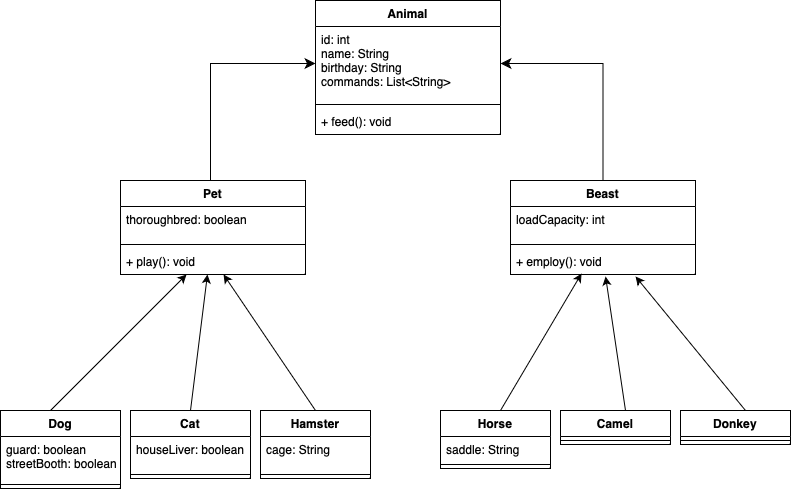

The diagram above was exported from draw.io. Its source (the exported page's mxGraphModel, read from the mxfile embedded in the PNG):
<mxGraphModel dx="954" dy="647" grid="1" gridSize="10" guides="1" tooltips="1" connect="1" arrows="1" fold="1" page="1" pageScale="1" pageWidth="827" pageHeight="1169" background="#FFFFFF" math="0" shadow="0">
  <root>
    <mxCell id="0" />
    <mxCell id="1" parent="0" />
    <mxCell id="xj6zjtGuwZ-JJnqcdcFy-1" value="Animal" style="swimlane;fontStyle=1;align=center;verticalAlign=top;childLayout=stackLayout;horizontal=1;startSize=26;horizontalStack=0;resizeParent=1;resizeParentMax=0;resizeLast=0;collapsible=1;marginBottom=0;" parent="1" vertex="1">
      <mxGeometry x="335" y="60" width="185" height="134" as="geometry" />
    </mxCell>
    <mxCell id="xj6zjtGuwZ-JJnqcdcFy-2" value="id: int&#10;name: String&#10;birthday: String&#10;commands: List&lt;String&gt;&#10;" style="text;strokeColor=none;fillColor=none;align=left;verticalAlign=top;spacingLeft=4;spacingRight=4;overflow=hidden;rotatable=0;points=[[0,0.5],[1,0.5]];portConstraint=eastwest;" parent="xj6zjtGuwZ-JJnqcdcFy-1" vertex="1">
      <mxGeometry y="26" width="185" height="74" as="geometry" />
    </mxCell>
    <mxCell id="xj6zjtGuwZ-JJnqcdcFy-3" value="" style="line;strokeWidth=1;fillColor=none;align=left;verticalAlign=middle;spacingTop=-1;spacingLeft=3;spacingRight=3;rotatable=0;labelPosition=right;points=[];portConstraint=eastwest;strokeColor=inherit;" parent="xj6zjtGuwZ-JJnqcdcFy-1" vertex="1">
      <mxGeometry y="100" width="185" height="8" as="geometry" />
    </mxCell>
    <mxCell id="xj6zjtGuwZ-JJnqcdcFy-4" value="+ feed(): void" style="text;strokeColor=none;fillColor=none;align=left;verticalAlign=top;spacingLeft=4;spacingRight=4;overflow=hidden;rotatable=0;points=[[0,0.5],[1,0.5]];portConstraint=eastwest;" parent="xj6zjtGuwZ-JJnqcdcFy-1" vertex="1">
      <mxGeometry y="108" width="185" height="26" as="geometry" />
    </mxCell>
    <mxCell id="xj6zjtGuwZ-JJnqcdcFy-5" value="Pet" style="swimlane;fontStyle=1;align=center;verticalAlign=top;childLayout=stackLayout;horizontal=1;startSize=26;horizontalStack=0;resizeParent=1;resizeParentMax=0;resizeLast=0;collapsible=1;marginBottom=0;" parent="1" vertex="1">
      <mxGeometry x="140" y="240" width="185" height="94" as="geometry" />
    </mxCell>
    <mxCell id="xj6zjtGuwZ-JJnqcdcFy-6" value="thoroughbred: boolean" style="text;strokeColor=none;fillColor=none;align=left;verticalAlign=top;spacingLeft=4;spacingRight=4;overflow=hidden;rotatable=0;points=[[0,0.5],[1,0.5]];portConstraint=eastwest;fontColor=#000000;" parent="xj6zjtGuwZ-JJnqcdcFy-5" vertex="1">
      <mxGeometry y="26" width="185" height="34" as="geometry" />
    </mxCell>
    <mxCell id="xj6zjtGuwZ-JJnqcdcFy-7" value="" style="line;strokeWidth=1;fillColor=none;align=left;verticalAlign=middle;spacingTop=-1;spacingLeft=3;spacingRight=3;rotatable=0;labelPosition=right;points=[];portConstraint=eastwest;strokeColor=inherit;" parent="xj6zjtGuwZ-JJnqcdcFy-5" vertex="1">
      <mxGeometry y="60" width="185" height="8" as="geometry" />
    </mxCell>
    <mxCell id="xj6zjtGuwZ-JJnqcdcFy-8" value="+ play(): void" style="text;strokeColor=none;fillColor=none;align=left;verticalAlign=top;spacingLeft=4;spacingRight=4;overflow=hidden;rotatable=0;points=[[0,0.5],[1,0.5]];portConstraint=eastwest;" parent="xj6zjtGuwZ-JJnqcdcFy-5" vertex="1">
      <mxGeometry y="68" width="185" height="26" as="geometry" />
    </mxCell>
    <mxCell id="xj6zjtGuwZ-JJnqcdcFy-9" value="Beast" style="swimlane;fontStyle=1;align=center;verticalAlign=top;childLayout=stackLayout;horizontal=1;startSize=26;horizontalStack=0;resizeParent=1;resizeParentMax=0;resizeLast=0;collapsible=1;marginBottom=0;" parent="1" vertex="1">
      <mxGeometry x="530" y="240" width="185" height="94" as="geometry" />
    </mxCell>
    <mxCell id="xj6zjtGuwZ-JJnqcdcFy-10" value="loadCapacity: int" style="text;strokeColor=none;fillColor=none;align=left;verticalAlign=top;spacingLeft=4;spacingRight=4;overflow=hidden;rotatable=0;points=[[0,0.5],[1,0.5]];portConstraint=eastwest;" parent="xj6zjtGuwZ-JJnqcdcFy-9" vertex="1">
      <mxGeometry y="26" width="185" height="34" as="geometry" />
    </mxCell>
    <mxCell id="xj6zjtGuwZ-JJnqcdcFy-11" value="" style="line;strokeWidth=1;fillColor=none;align=left;verticalAlign=middle;spacingTop=-1;spacingLeft=3;spacingRight=3;rotatable=0;labelPosition=right;points=[];portConstraint=eastwest;strokeColor=inherit;" parent="xj6zjtGuwZ-JJnqcdcFy-9" vertex="1">
      <mxGeometry y="60" width="185" height="8" as="geometry" />
    </mxCell>
    <mxCell id="xj6zjtGuwZ-JJnqcdcFy-12" value="+ employ(): void" style="text;strokeColor=none;fillColor=none;align=left;verticalAlign=top;spacingLeft=4;spacingRight=4;overflow=hidden;rotatable=0;points=[[0,0.5],[1,0.5]];portConstraint=eastwest;" parent="xj6zjtGuwZ-JJnqcdcFy-9" vertex="1">
      <mxGeometry y="68" width="185" height="26" as="geometry" />
    </mxCell>
    <mxCell id="xj6zjtGuwZ-JJnqcdcFy-13" value="" style="edgeStyle=segmentEdgeStyle;endArrow=classic;html=1;curved=0;rounded=0;endSize=8;startSize=8;entryX=1;entryY=0.5;entryDx=0;entryDy=0;exitX=0.5;exitY=0;exitDx=0;exitDy=0;" parent="1" source="xj6zjtGuwZ-JJnqcdcFy-9" target="xj6zjtGuwZ-JJnqcdcFy-2" edge="1">
      <mxGeometry width="50" height="50" relative="1" as="geometry">
        <mxPoint x="390" y="270" as="sourcePoint" />
        <mxPoint x="440" y="220" as="targetPoint" />
        <Array as="points">
          <mxPoint x="623" y="123" />
        </Array>
      </mxGeometry>
    </mxCell>
    <mxCell id="xj6zjtGuwZ-JJnqcdcFy-14" value="" style="edgeStyle=segmentEdgeStyle;endArrow=classic;html=1;curved=0;rounded=0;endSize=8;startSize=8;entryX=0;entryY=0.5;entryDx=0;entryDy=0;exitX=0.5;exitY=0;exitDx=0;exitDy=0;" parent="1" source="xj6zjtGuwZ-JJnqcdcFy-5" target="xj6zjtGuwZ-JJnqcdcFy-2" edge="1">
      <mxGeometry width="50" height="50" relative="1" as="geometry">
        <mxPoint x="632.5" y="250" as="sourcePoint" />
        <mxPoint x="530" y="133" as="targetPoint" />
        <Array as="points">
          <mxPoint x="230" y="240" />
          <mxPoint x="230" y="123" />
        </Array>
      </mxGeometry>
    </mxCell>
    <mxCell id="xj6zjtGuwZ-JJnqcdcFy-15" value="Dog" style="swimlane;fontStyle=1;align=center;verticalAlign=top;childLayout=stackLayout;horizontal=1;startSize=26;horizontalStack=0;resizeParent=1;resizeParentMax=0;resizeLast=0;collapsible=1;marginBottom=0;" parent="1" vertex="1">
      <mxGeometry x="20" y="470" width="120" height="78" as="geometry" />
    </mxCell>
    <mxCell id="xj6zjtGuwZ-JJnqcdcFy-16" value="guard: boolean&#10;streetBooth: boolean&#10;" style="text;strokeColor=none;fillColor=none;align=left;verticalAlign=top;spacingLeft=4;spacingRight=4;overflow=hidden;rotatable=0;points=[[0,0.5],[1,0.5]];portConstraint=eastwest;" parent="xj6zjtGuwZ-JJnqcdcFy-15" vertex="1">
      <mxGeometry y="26" width="120" height="44" as="geometry" />
    </mxCell>
    <mxCell id="xj6zjtGuwZ-JJnqcdcFy-17" value="" style="line;strokeWidth=1;fillColor=none;align=left;verticalAlign=middle;spacingTop=-1;spacingLeft=3;spacingRight=3;rotatable=0;labelPosition=right;points=[];portConstraint=eastwest;strokeColor=inherit;" parent="xj6zjtGuwZ-JJnqcdcFy-15" vertex="1">
      <mxGeometry y="70" width="120" height="8" as="geometry" />
    </mxCell>
    <mxCell id="xj6zjtGuwZ-JJnqcdcFy-27" value="Cat" style="swimlane;fontStyle=1;align=center;verticalAlign=top;childLayout=stackLayout;horizontal=1;startSize=26;horizontalStack=0;resizeParent=1;resizeParentMax=0;resizeLast=0;collapsible=1;marginBottom=0;" parent="1" vertex="1">
      <mxGeometry x="150" y="470" width="120" height="68" as="geometry" />
    </mxCell>
    <mxCell id="xj6zjtGuwZ-JJnqcdcFy-28" value="houseLiver: boolean" style="text;strokeColor=none;fillColor=none;align=left;verticalAlign=top;spacingLeft=4;spacingRight=4;overflow=hidden;rotatable=0;points=[[0,0.5],[1,0.5]];portConstraint=eastwest;" parent="xj6zjtGuwZ-JJnqcdcFy-27" vertex="1">
      <mxGeometry y="26" width="120" height="34" as="geometry" />
    </mxCell>
    <mxCell id="xj6zjtGuwZ-JJnqcdcFy-29" value="" style="line;strokeWidth=1;fillColor=none;align=left;verticalAlign=middle;spacingTop=-1;spacingLeft=3;spacingRight=3;rotatable=0;labelPosition=right;points=[];portConstraint=eastwest;strokeColor=inherit;" parent="xj6zjtGuwZ-JJnqcdcFy-27" vertex="1">
      <mxGeometry y="60" width="120" height="8" as="geometry" />
    </mxCell>
    <mxCell id="xj6zjtGuwZ-JJnqcdcFy-31" value="Hamster" style="swimlane;fontStyle=1;align=center;verticalAlign=top;childLayout=stackLayout;horizontal=1;startSize=26;horizontalStack=0;resizeParent=1;resizeParentMax=0;resizeLast=0;collapsible=1;marginBottom=0;" parent="1" vertex="1">
      <mxGeometry x="280" y="470" width="110" height="68" as="geometry" />
    </mxCell>
    <mxCell id="xj6zjtGuwZ-JJnqcdcFy-32" value="cage: String" style="text;strokeColor=none;fillColor=none;align=left;verticalAlign=top;spacingLeft=4;spacingRight=4;overflow=hidden;rotatable=0;points=[[0,0.5],[1,0.5]];portConstraint=eastwest;" parent="xj6zjtGuwZ-JJnqcdcFy-31" vertex="1">
      <mxGeometry y="26" width="110" height="34" as="geometry" />
    </mxCell>
    <mxCell id="xj6zjtGuwZ-JJnqcdcFy-33" value="" style="line;strokeWidth=1;fillColor=none;align=left;verticalAlign=middle;spacingTop=-1;spacingLeft=3;spacingRight=3;rotatable=0;labelPosition=right;points=[];portConstraint=eastwest;strokeColor=inherit;" parent="xj6zjtGuwZ-JJnqcdcFy-31" vertex="1">
      <mxGeometry y="60" width="110" height="8" as="geometry" />
    </mxCell>
    <mxCell id="xj6zjtGuwZ-JJnqcdcFy-35" value="Horse" style="swimlane;fontStyle=1;align=center;verticalAlign=top;childLayout=stackLayout;horizontal=1;startSize=26;horizontalStack=0;resizeParent=1;resizeParentMax=0;resizeLast=0;collapsible=1;marginBottom=0;" parent="1" vertex="1">
      <mxGeometry x="460" y="470" width="110" height="58" as="geometry" />
    </mxCell>
    <mxCell id="xj6zjtGuwZ-JJnqcdcFy-36" value="saddle: String" style="text;strokeColor=none;fillColor=none;align=left;verticalAlign=top;spacingLeft=4;spacingRight=4;overflow=hidden;rotatable=0;points=[[0,0.5],[1,0.5]];portConstraint=eastwest;" parent="xj6zjtGuwZ-JJnqcdcFy-35" vertex="1">
      <mxGeometry y="26" width="110" height="24" as="geometry" />
    </mxCell>
    <mxCell id="xj6zjtGuwZ-JJnqcdcFy-37" value="" style="line;strokeWidth=1;fillColor=none;align=left;verticalAlign=middle;spacingTop=-1;spacingLeft=3;spacingRight=3;rotatable=0;labelPosition=right;points=[];portConstraint=eastwest;strokeColor=inherit;" parent="xj6zjtGuwZ-JJnqcdcFy-35" vertex="1">
      <mxGeometry y="50" width="110" height="8" as="geometry" />
    </mxCell>
    <mxCell id="xj6zjtGuwZ-JJnqcdcFy-39" value="Camel" style="swimlane;fontStyle=1;align=center;verticalAlign=top;childLayout=stackLayout;horizontal=1;startSize=26;horizontalStack=0;resizeParent=1;resizeParentMax=0;resizeLast=0;collapsible=1;marginBottom=0;" parent="1" vertex="1">
      <mxGeometry x="580" y="470" width="110" height="34" as="geometry" />
    </mxCell>
    <mxCell id="xj6zjtGuwZ-JJnqcdcFy-41" value="" style="line;strokeWidth=1;fillColor=none;align=left;verticalAlign=middle;spacingTop=-1;spacingLeft=3;spacingRight=3;rotatable=0;labelPosition=right;points=[];portConstraint=eastwest;strokeColor=inherit;" parent="xj6zjtGuwZ-JJnqcdcFy-39" vertex="1">
      <mxGeometry y="26" width="110" height="8" as="geometry" />
    </mxCell>
    <mxCell id="xj6zjtGuwZ-JJnqcdcFy-43" value="Donkey" style="swimlane;fontStyle=1;align=center;verticalAlign=top;childLayout=stackLayout;horizontal=1;startSize=26;horizontalStack=0;resizeParent=1;resizeParentMax=0;resizeLast=0;collapsible=1;marginBottom=0;" parent="1" vertex="1">
      <mxGeometry x="700" y="470" width="110" height="34" as="geometry" />
    </mxCell>
    <mxCell id="xj6zjtGuwZ-JJnqcdcFy-45" value="" style="line;strokeWidth=1;fillColor=none;align=left;verticalAlign=middle;spacingTop=-1;spacingLeft=3;spacingRight=3;rotatable=0;labelPosition=right;points=[];portConstraint=eastwest;strokeColor=inherit;" parent="xj6zjtGuwZ-JJnqcdcFy-43" vertex="1">
      <mxGeometry y="26" width="110" height="8" as="geometry" />
    </mxCell>
    <mxCell id="xj6zjtGuwZ-JJnqcdcFy-49" value="" style="endArrow=classic;html=1;rounded=0;entryX=0.357;entryY=1;entryDx=0;entryDy=0;entryPerimeter=0;" parent="1" target="xj6zjtGuwZ-JJnqcdcFy-8" edge="1">
      <mxGeometry width="50" height="50" relative="1" as="geometry">
        <mxPoint x="70" y="470" as="sourcePoint" />
        <mxPoint x="210" y="340" as="targetPoint" />
      </mxGeometry>
    </mxCell>
    <mxCell id="xj6zjtGuwZ-JJnqcdcFy-50" value="" style="endArrow=classic;html=1;rounded=0;exitX=0.5;exitY=0;exitDx=0;exitDy=0;entryX=0.47;entryY=1;entryDx=0;entryDy=0;entryPerimeter=0;" parent="1" source="xj6zjtGuwZ-JJnqcdcFy-27" target="xj6zjtGuwZ-JJnqcdcFy-8" edge="1">
      <mxGeometry width="50" height="50" relative="1" as="geometry">
        <mxPoint x="80" y="480" as="sourcePoint" />
        <mxPoint x="223.11926605504595" y="384" as="targetPoint" />
      </mxGeometry>
    </mxCell>
    <mxCell id="xj6zjtGuwZ-JJnqcdcFy-51" value="" style="endArrow=classic;html=1;rounded=0;exitX=0.5;exitY=0;exitDx=0;exitDy=0;entryX=0.557;entryY=1;entryDx=0;entryDy=0;entryPerimeter=0;" parent="1" source="xj6zjtGuwZ-JJnqcdcFy-31" target="xj6zjtGuwZ-JJnqcdcFy-8" edge="1">
      <mxGeometry width="50" height="50" relative="1" as="geometry">
        <mxPoint x="90" y="490" as="sourcePoint" />
        <mxPoint x="250" y="370" as="targetPoint" />
      </mxGeometry>
    </mxCell>
    <mxCell id="xj6zjtGuwZ-JJnqcdcFy-52" value="" style="endArrow=classic;html=1;rounded=0;entryX=0.384;entryY=0.962;entryDx=0;entryDy=0;entryPerimeter=0;" parent="1" target="xj6zjtGuwZ-JJnqcdcFy-12" edge="1">
      <mxGeometry width="50" height="50" relative="1" as="geometry">
        <mxPoint x="520" y="470" as="sourcePoint" />
        <mxPoint x="663.119266055046" y="374" as="targetPoint" />
      </mxGeometry>
    </mxCell>
    <mxCell id="xj6zjtGuwZ-JJnqcdcFy-53" value="" style="endArrow=classic;html=1;rounded=0;exitX=0.5;exitY=0;exitDx=0;exitDy=0;entryX=0.514;entryY=1.077;entryDx=0;entryDy=0;entryPerimeter=0;" parent="1" target="xj6zjtGuwZ-JJnqcdcFy-12" edge="1">
      <mxGeometry width="50" height="50" relative="1" as="geometry">
        <mxPoint x="645" y="470" as="sourcePoint" />
        <mxPoint x="676.95" y="374" as="targetPoint" />
      </mxGeometry>
    </mxCell>
    <mxCell id="xj6zjtGuwZ-JJnqcdcFy-54" value="" style="endArrow=classic;html=1;rounded=0;exitX=0.5;exitY=0;exitDx=0;exitDy=0;entryX=0.676;entryY=1.077;entryDx=0;entryDy=0;entryPerimeter=0;" parent="1" target="xj6zjtGuwZ-JJnqcdcFy-12" edge="1">
      <mxGeometry width="50" height="50" relative="1" as="geometry">
        <mxPoint x="765" y="470" as="sourcePoint" />
        <mxPoint x="693.0450000000001" y="374" as="targetPoint" />
      </mxGeometry>
    </mxCell>
  </root>
</mxGraphModel>